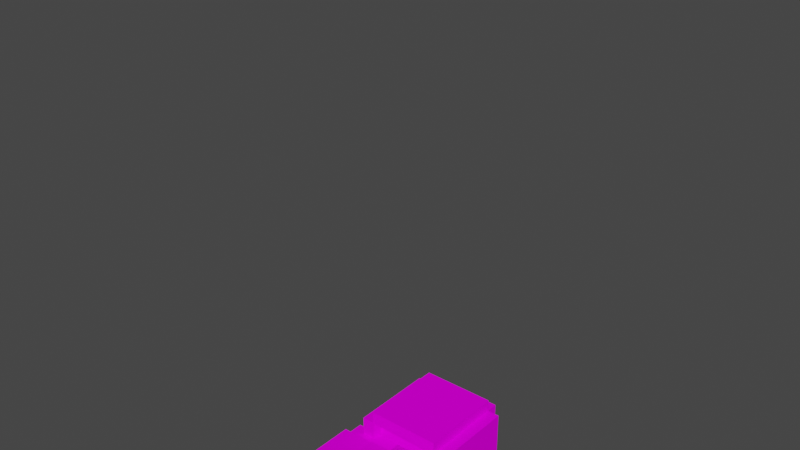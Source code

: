 # Source: SandrineAnimated.blend  (saved by Blender 3.3.6; exported with 4.5.12 LTS)
import bpy
from mathutils import Matrix  # noqa: F401  (used for matrix-valued properties, if any)

bpy.ops.wm.read_factory_settings(use_empty=True)
scene = bpy.context.scene
scene.name = 'Scene'

# ---- images (referenced by path relative to the original .blend; pixels are not part of the script)
import os
ASSET_DIR = os.environ.get("B2B_ASSET_DIR", "")  # directory of the original .blend (textures are referenced by path, not embedded)
HERE = os.path.dirname(os.path.abspath(__file__))  # packed textures are extracted next to this script under _unpacked/

def load_image(name, relpath, width, height, colorspace="sRGB"):
    """Load a texture the original file referenced (path relative to the .blend, or extracted next to this script)."""
    p = next((c for c in (os.path.join(HERE, relpath), os.path.join(ASSET_DIR, relpath)) if relpath and os.path.exists(c)), "")
    if p:
        img = bpy.data.images.load(p, check_existing=True)
        img.name = name
    else:  # same state as the original file: an image datablock whose file is absent (Cycles renders it pink)
        img = bpy.data.images.new(name, width, height)
        img.source = "FILE"
        img.filepath = "//" + (relpath or name)
    img.colorspace_settings.name = colorspace
    return img
img_sandrinetexture_png = load_image('sandrineTexture.png', 'sandrineTexture.png', 1024, 1024, 'sRGB')

# ---- materials (node trees are filled in below, after node groups)
mat_material_0 = bpy.data.materials.new('Material_0')
mat_material_0.use_transparent_shadow = False

# ---- material node trees
mat_material_0.use_nodes = True; mat_material_0.node_tree.nodes.clear()
_N = mat_material_0.node_tree.nodes; _L = mat_material_0.node_tree.links
n0 = _N.new('ShaderNodeBsdfPrincipled'); n0.name = 'Principled BSDF'; n0.location = (0, 300)
n0.distribution = 'GGX'
n0.subsurface_method = 'RANDOM_WALK_SKIN'
n0.inputs[3].default_value = 1.45
n0.inputs[13].default_value = 0.0
n0.inputs[27].default_value = (0.0, 0.0, 0.0, 1.0)
n0.inputs[28].default_value = 1.0
n1 = _N.new('ShaderNodeOutputMaterial'); n1.name = 'Material Output'; n1.location = (300, 300)
n2 = _N.new('ShaderNodeTexImage'); n2.name = 'Image Texture'; n2.location = (-300, 300)
n2.label = 'Base Color'
n2.image = img_sandrinetexture_png
n2.interpolation = 'Closest'
_L.new(n0.outputs[0], n1.inputs[0])
_L.new(n2.outputs[0], n0.inputs[0])
n1.is_active_output = True

# ---- world
world_world = bpy.data.worlds.new('World'); scene.world = world_world
world_world.use_nodes = True; world_world.node_tree.nodes.clear()
_N = world_world.node_tree.nodes; _L = world_world.node_tree.links
n0 = _N.new('ShaderNodeOutputWorld'); n0.name = 'World Output'; n0.location = (300, 300)
n1 = _N.new('ShaderNodeBackground'); n1.name = 'Background'; n1.location = (10, 300)
n1.inputs[0].default_value = (0.05088, 0.05088, 0.05088, 1.0)
_L.new(n1.outputs[0], n0.inputs[0])
n0.is_active_output = True
world_world.color = (0.05088, 0.05088, 0.05088)
world_world.use_sun_shadow = False
world_world.sun_shadow_jitter_overblur = 0.0

# ---- meshes
me_cube_018 = bpy.data.meshes.new('cube.018')
me_cube_018.from_pydata([(0.375, -0.0625, 0.0625), (0.375, 0.0625, 0.0625), (0.375, -0.0625, -0.0625), (0.375, 0.0625, -0.0625), (-0.25, 0.0625, 0.0625), (-0.25, -0.0625, 0.0625), (-0.25, 0.0625, -0.0625), (-0.25, -0.0625, -0.0625), (-0.25, -0.0625, 0.125), (-0.25, 0.0625, 0.125), (-0.25, -0.0625, -0.125), (-0.25, 0.0625, -0.125), (-0.375, 0.0625, 0.125), (-0.375, -0.0625, 0.125), (-0.375, 0.0625, -0.125), (-0.375, -0.0625, -0.125)], [], [(3, 6, 4, 1), (2, 3, 1, 0), (7, 2, 0, 5), (6, 7, 5, 4), (5, 0, 1, 4), (6, 3, 2, 7), (11, 14, 12, 9), (10, 11, 9, 8), (15, 10, 8, 13), (14, 15, 13, 12), (13, 8, 9, 12), (14, 11, 10, 15)])
_uv = me_cube_018.uv_layers.new(name='SandrineUV')
_uv.uv.foreach_set('vector', [0.6875, 0.9219, 0.8125, 0.9219, 0.8125, 0.9531, 0.6875, 0.9531, 0.5469, 0.2031, 0.5781, 0.2031, 0.5781, 0.2344, 0.5469, 0.2344, 0.6875, 0.6719, 0.8125, 0.6719, 0.8125, 0.7031, 0.6875, 0.7031, 0.5781, 0.2031, 0.6094, 0.2031, 0.6094, 0.2344, 0.5781, 0.2344, 0.8125, 0.6719, 0.6875, 0.6719, 0.6875, 0.6406, 0.8125, 0.6406, 0.8125, 0.6094, 0.6875, 0.6094, 0.6875, 0.6406, 0.8125, 0.6406, 0.1875, 0.4688, 0.2188, 0.4688, 0.2188, 0.5312, 0.1875, 0.5312, 0.1875, 0.4062, 0.2188, 0.4062, 0.2188, 0.4688, 0.1875, 0.4688, 0.2188, 0.2031, 0.25, 0.2031, 0.25, 0.2656, 0.2188, 0.2656, 0.7344, 0.2031, 0.7656, 0.2031, 0.7656, 0.2656, 0.7344, 0.2656, 0.7969, 0.2656, 0.7656, 0.2656, 0.7656, 0.2344, 0.7969, 0.2344, 0.7969, 0.2031, 0.7656, 0.2031, 0.7656, 0.2344, 0.7969, 0.2344])
me_cube_018.materials.append(mat_material_0)
me_cube_018.update()
me_cube_017 = bpy.data.meshes.new('cube.017')
me_cube_017.from_pydata([(0.25, -0.0625, 0.0625), (0.25, 0.0625, 0.0625), (0.25, -0.0625, -0.0625), (0.25, 0.0625, -0.0625), (-0.375, 0.0625, 0.0625), (-0.375, -0.0625, 0.0625), (-0.375, 0.0625, -0.0625), (-0.375, -0.0625, -0.0625), (0.375, -0.0625, 0.125), (0.375, 0.0625, 0.125), (0.375, -0.0625, -0.125), (0.375, 0.0625, -0.125), (0.25, 0.0625, 0.125), (0.25, -0.0625, 0.125), (0.25, 0.0625, -0.125), (0.25, -0.0625, -0.125)], [], [(3, 6, 4, 1), (2, 3, 1, 0), (7, 2, 0, 5), (6, 7, 5, 4), (5, 0, 1, 4), (6, 3, 2, 7), (11, 14, 12, 9), (10, 11, 9, 8), (15, 10, 8, 13), (14, 15, 13, 12), (13, 8, 9, 12), (14, 11, 10, 15)])
_uv = me_cube_017.uv_layers.new(name='SandrineUV')
_uv.uv.foreach_set('vector', [0.6094, 0.5312, 0.75, 0.5312, 0.75, 0.5625, 0.6094, 0.5625, 0.7812, 0.9688, 0.8125, 0.9688, 0.8125, 1.0, 0.7812, 1.0, 0.6562, 0.8281, 0.7969, 0.8281, 0.7969, 0.8594, 0.6562, 0.8594, 0.6719, 0.1875, 0.7031, 0.1875, 0.7031, 0.2188, 0.6719, 0.2188, 0.7969, 0.5312, 0.6562, 0.5312, 0.6562, 0.5, 0.7969, 0.5, 0.7969, 0.4688, 0.6562, 0.4688, 0.6562, 0.5, 0.7969, 0.5, 0.0, 0.1875, 0.03125, 0.1875, 0.03125, 0.25, 0.0, 0.25, 0.03125, 0.1875, 0.0625, 0.1875, 0.0625, 0.25, 0.03125, 0.25, 0.0625, 0.1875, 0.09375, 0.1875, 0.09375, 0.25, 0.0625, 0.25, 0.09375, 0.1875, 0.125, 0.1875, 0.125, 0.25, 0.09375, 0.25, 0.7344, 0.2188, 0.7031, 0.2188, 0.7031, 0.1875, 0.7344, 0.1875, 0.1719, 0.1719, 0.1406, 0.1719, 0.1406, 0.2031, 0.1719, 0.2031])
me_cube_017.materials.append(mat_material_0)
me_cube_017.update()
me_cube_016 = bpy.data.meshes.new('cube.016')
me_cube_016.from_pydata([(0.2812, -0.0625, 0.0625), (0.2812, 0.0625, 0.0625), (0.2812, -0.0625, -0.0625), (0.2812, 0.0625, -0.0625), (-0.2812, 0.0625, 0.0625), (-0.2812, -0.0625, 0.0625), (-0.2812, 0.0625, -0.0625), (-0.2812, -0.0625, -0.0625)], [], [(3, 6, 4, 1), (2, 3, 1, 0), (7, 2, 0, 5), (6, 7, 5, 4), (5, 0, 1, 4), (6, 3, 2, 7)])
_uv = me_cube_016.uv_layers.new(name='SandrineUV')
_uv.uv.foreach_set('vector', [0.1406, 0.2969, 0.2812, 0.2969, 0.2812, 0.3281, 0.1406, 0.3281, 0.7969, 0.8281, 0.8281, 0.8281, 0.8281, 0.8594, 0.7969, 0.8594, 0.6719, 0.7344, 0.8125, 0.7344, 0.8125, 0.7656, 0.6719, 0.7656, 0.2188, 0.1719, 0.25, 0.1719, 0.25, 0.2031, 0.2188, 0.2031, 0.8125, 0.7344, 0.6719, 0.7344, 0.6719, 0.7031, 0.8125, 0.7031, 0.6719, 0.2969, 0.5312, 0.2969, 0.5312, 0.3281, 0.6719, 0.3281])
me_cube_016.materials.append(mat_material_0)
me_cube_016.update()
me_cube_015 = bpy.data.meshes.new('cube.015')
me_cube_015.from_pydata([(0.2812, -0.0625, 0.0625), (0.2812, 0.0625, 0.0625), (0.2812, -0.0625, -0.0625), (0.2812, 0.0625, -0.0625), (-0.2812, 0.0625, 0.0625), (-0.2812, -0.0625, 0.0625), (-0.2812, 0.0625, -0.0625), (-0.2812, -0.0625, -0.0625)], [], [(3, 6, 4, 1), (2, 3, 1, 0), (7, 2, 0, 5), (6, 7, 5, 4), (5, 0, 1, 4), (6, 3, 2, 7)])
_uv = me_cube_015.uv_layers.new(name='SandrineUV')
_uv.uv.foreach_set('vector', [0.6719, 0.4375, 0.8125, 0.4375, 0.8125, 0.4688, 0.6719, 0.4688, 0.2656, 0.1719, 0.2969, 0.1719, 0.2969, 0.2031, 0.2656, 0.2031, 0.6719, 0.4062, 0.8125, 0.4062, 0.8125, 0.4375, 0.6719, 0.4375, 0.2969, 0.1719, 0.3281, 0.1719, 0.3281, 0.2031, 0.2969, 0.2031, 0.8125, 0.4062, 0.6719, 0.4062, 0.6719, 0.375, 0.8125, 0.375, 0.8125, 0.3438, 0.6719, 0.3438, 0.6719, 0.375, 0.8125, 0.375])
me_cube_015.materials.append(mat_material_0)
me_cube_015.update()
me_cube_012 = bpy.data.meshes.new('cube.012')
me_cube_012.from_pydata([(0.09375, -0.1875, 0.3437), (0.09375, -0.0625, 0.3438), (0.09375, -0.1875, -0.3438), (0.09375, -0.0625, -0.3438), (-0.09375, -0.0625, 0.3438), (-0.09375, -0.1875, 0.3437), (-0.09375, -0.0625, -0.3438), (-0.09375, -0.1875, -0.3438), (0.09375, -0.0625, -0.2188), (0.09375, 0.1875, -0.2187), (0.09375, -0.0625, -0.3438), (0.09375, 0.1875, -0.3437), (-0.09375, 0.1875, -0.2187), (-0.09375, -0.0625, -0.2188), (-0.09375, 0.1875, -0.3437), (-0.09375, -0.0625, -0.3438)], [], [(3, 6, 4, 1), (2, 3, 1, 0), (7, 2, 0, 5), (6, 7, 5, 4), (5, 0, 1, 4), (6, 3, 2, 7), (11, 14, 12, 9), (10, 11, 9, 8), (15, 10, 8, 13), (14, 15, 13, 12), (13, 8, 9, 12), (14, 11, 10, 15)])
_uv = me_cube_012.uv_layers.new(name='SandrineUV')
_uv.uv.foreach_set('vector', [0.5625, 0.5156, 0.6094, 0.5156, 0.6094, 0.6875, 0.5625, 0.6875, 0.3281, 0.2344, 0.3594, 0.2344, 0.3594, 0.4062, 0.3281, 0.4062, 0.0, 0.25, 0.04688, 0.25, 0.04688, 0.4219, 0.0, 0.4219, 0.3594, 0.2344, 0.3906, 0.2344, 0.3906, 0.4062, 0.3594, 0.4062, 0.5469, 0.8281, 0.5, 0.8281, 0.5, 0.7969, 0.5469, 0.7969, 0.7969, 0.5469, 0.75, 0.5469, 0.75, 0.5781, 0.7969, 0.5781, 0.6719, 0.2188, 0.7188, 0.2188, 0.7188, 0.25, 0.6719, 0.25, 0.3906, 0.6875, 0.4531, 0.6875, 0.4531, 0.7188, 0.3906, 0.7188, 0.1406, 0.2031, 0.1875, 0.2031, 0.1875, 0.2344, 0.1406, 0.2344, 0.5938, 0.8906, 0.6562, 0.8906, 0.6562, 0.9219, 0.5938, 0.9219, 0.3281, 0.3438, 0.2812, 0.3438, 0.2812, 0.2812, 0.3281, 0.2812, 0.75, 0.7656, 0.7031, 0.7656, 0.7031, 0.8281, 0.75, 0.8281])
me_cube_012.materials.append(mat_material_0)
me_cube_012.update()
me_cube_011 = bpy.data.meshes.new('cube.011')
me_cube_011.from_pydata([(0.09375, -0.1875, 0.3437), (0.09375, -0.0625, 0.3438), (0.09375, -0.1875, -0.3438), (0.09375, -0.0625, -0.3438), (-0.09375, -0.0625, 0.3438), (-0.09375, -0.1875, 0.3437), (-0.09375, -0.0625, -0.3438), (-0.09375, -0.1875, -0.3438), (0.09375, -0.0625, -0.2188), (0.09375, 0.1875, -0.2187), (0.09375, -0.0625, -0.3438), (0.09375, 0.1875, -0.3437), (-0.09375, 0.1875, -0.2187), (-0.09375, -0.0625, -0.2188), (-0.09375, 0.1875, -0.3437), (-0.09375, -0.0625, -0.3438)], [], [(3, 6, 4, 1), (2, 3, 1, 0), (7, 2, 0, 5), (6, 7, 5, 4), (5, 0, 1, 4), (6, 3, 2, 7), (11, 14, 12, 9), (10, 11, 9, 8), (15, 10, 8, 13), (14, 15, 13, 12), (13, 8, 9, 12), (14, 11, 10, 15)])
_uv = me_cube_011.uv_layers.new(name='SandrineUV')
_uv.uv.foreach_set('vector', [0.04688, 0.25, 0.09375, 0.25, 0.09375, 0.4219, 0.04688, 0.4219, 0.3906, 0.2344, 0.4219, 0.2344, 0.4219, 0.4062, 0.3906, 0.4062, 0.09375, 0.25, 0.1406, 0.25, 0.1406, 0.4219, 0.09375, 0.4219, 0.4219, 0.2344, 0.4531, 0.2344, 0.4531, 0.4062, 0.4219, 0.4062, 0.3125, 0.2344, 0.2656, 0.2344, 0.2656, 0.2031, 0.3125, 0.2031, 0.3594, 0.2031, 0.3125, 0.2031, 0.3125, 0.2344, 0.3594, 0.2344, 0.3594, 0.2031, 0.4062, 0.2031, 0.4062, 0.2344, 0.3594, 0.2344, 0.75, 0.7969, 0.8125, 0.7969, 0.8125, 0.8281, 0.75, 0.8281, 0.4062, 0.2031, 0.4531, 0.2031, 0.4531, 0.2344, 0.4062, 0.2344, 0.75, 0.7656, 0.8125, 0.7656, 0.8125, 0.7969, 0.75, 0.7969, 0.5625, 0.2969, 0.5156, 0.2969, 0.5156, 0.2344, 0.5625, 0.2344, 0.6094, 0.2344, 0.5625, 0.2344, 0.5625, 0.2969, 0.6094, 0.2969])
me_cube_011.materials.append(mat_material_0)
me_cube_011.update()
me_cube_010 = bpy.data.meshes.new('cube.010')
me_cube_010.from_pydata([(0.1562, -0.125, 0.3437), (0.1562, 0.125, 0.3438), (0.1562, -0.125, -0.3438), (0.1562, 0.125, -0.3437), (-0.1562, 0.125, 0.3438), (-0.1562, -0.125, 0.3437), (-0.1562, 0.125, -0.3437), (-0.1562, -0.125, -0.3438)], [], [(3, 6, 4, 1), (2, 3, 1, 0), (7, 2, 0, 5), (6, 7, 5, 4), (5, 0, 1, 4), (6, 3, 2, 7)])
_uv = me_cube_010.uv_layers.new(name='SandrineUV')
_uv.uv.foreach_set('vector', [0.1562, 0.8281, 0.2344, 0.8281, 0.2344, 1.0, 0.1562, 1.0, 0.2188, 0.4062, 0.2812, 0.4062, 0.2812, 0.5781, 0.2188, 0.5781, 0.1562, 0.6562, 0.2344, 0.6562, 0.2344, 0.8281, 0.1562, 0.8281, 0.2812, 0.4062, 0.3438, 0.4062, 0.3438, 0.5781, 0.2812, 0.5781, 0.6719, 0.4531, 0.5938, 0.4531, 0.5938, 0.3906, 0.6719, 0.3906, 0.6875, 0.625, 0.6094, 0.625, 0.6094, 0.6875, 0.6875, 0.6875])
me_cube_010.materials.append(mat_material_0)
me_cube_010.update()
me_cube_009 = bpy.data.meshes.new('cube.009')
me_cube_009.from_pydata([(0.1563, -0.125, 0.3437), (0.1563, 0.125, 0.3438), (0.1563, -0.125, -0.3438), (0.1563, 0.125, -0.3437), (-0.1563, 0.125, 0.3438), (-0.1563, -0.125, 0.3437), (-0.1563, 0.125, -0.3437), (-0.1563, -0.125, -0.3438)], [], [(3, 6, 4, 1), (2, 3, 1, 0), (7, 2, 0, 5), (6, 7, 5, 4), (5, 0, 1, 4), (6, 3, 2, 7)])
_uv = me_cube_009.uv_layers.new(name='SandrineUV')
_uv.uv.foreach_set('vector', [0.0, 0.6406, 0.07812, 0.6406, 0.07812, 0.8125, 0.0, 0.8125, 0.3438, 0.4062, 0.4062, 0.4062, 0.4062, 0.5781, 0.3438, 0.5781, 0.07812, 0.6406, 0.1562, 0.6406, 0.1562, 0.8125, 0.07812, 0.8125, 0.4062, 0.4062, 0.4688, 0.4062, 0.4688, 0.5781, 0.4062, 0.5781, 0.6875, 0.625, 0.6094, 0.625, 0.6094, 0.5625, 0.6875, 0.5625, 0.6719, 0.3281, 0.5938, 0.3281, 0.5938, 0.3906, 0.6719, 0.3906])
me_cube_009.materials.append(mat_material_0)
me_cube_009.update()
me_cube_008 = bpy.data.meshes.new('cube.008')
me_cube_008.from_pydata([(0.3125, -0.25, -0.2188), (0.3125, 0.125, -0.2187), (0.3125, -0.25, -0.5313), (0.3125, 0.125, -0.5312), (-0.3125, 0.125, -0.2187), (-0.3125, -0.25, -0.2188), (-0.3125, 0.125, -0.5312), (-0.3125, -0.25, -0.5313), (0.125, -0.125, 0.1562), (0.125, 0.125, 0.1563), (0.125, -0.125, -0.03125), (0.125, 0.125, -0.03125), (-0.125, 0.125, 0.1563), (-0.125, -0.125, 0.1562), (-0.125, 0.125, -0.03125), (-0.125, -0.125, -0.03125), (0.1875, 0.125, 0.3438), (0.1875, 0.25, 0.3438), (0.1875, 0.125, 0.1563), (0.1875, 0.25, 0.1563), (-0.1875, 0.25, 0.3438), (-0.1875, 0.125, 0.3438), (-0.1875, 0.25, 0.1563), (-0.1875, 0.125, 0.1563), (0.0625, -0.125, 0.5312), (0.0625, -8.655e-08, 0.5312), (0.0625, -0.125, 0.4062), (0.0625, -6.619e-08, 0.4062), (-0.0625, -8.655e-08, 0.5312), (-0.0625, -0.125, 0.5312), (-0.0625, -6.619e-08, 0.4062), (-0.0625, -0.125, 0.4062), (0.3125, -0.1875, 0.4062), (0.3125, 0.125, 0.4063), (0.3125, -0.1875, 0.1562), (0.3125, 0.125, 0.1563), (-0.3125, 0.125, 0.4063), (-0.3125, -0.1875, 0.4062), (-0.3125, 0.125, 0.1563), (-0.3125, -0.1875, 0.1562), (0.25, -0.1875, -0.09375), (0.25, 0.125, -0.09375), (0.25, -0.1875, -0.2188), (0.25, 0.125, -0.2187), (-0.25, 0.125, -0.09375), (-0.25, -0.1875, -0.09375), (-0.25, 0.125, -0.2187), (-0.25, -0.1875, -0.2188), (0.1875, -0.125, -0.03125), (0.1875, 0.125, -0.03125), (0.1875, -0.125, -0.09375), (0.1875, 0.125, -0.09375), (-0.1875, 0.125, -0.03125), (-0.1875, -0.125, -0.03125), (-0.1875, 0.125, -0.09375), (-0.1875, -0.125, -0.09375)], [], [(3, 6, 4, 1), (2, 3, 1, 0), (7, 2, 0, 5), (6, 7, 5, 4), (5, 0, 1, 4), (6, 3, 2, 7), (11, 14, 12, 9), (10, 11, 9, 8), (15, 10, 8, 13), (14, 15, 13, 12), (13, 8, 9, 12), (14, 11, 10, 15), (19, 22, 20, 17), (18, 19, 17, 16), (23, 18, 16, 21), (22, 23, 21, 20), (21, 16, 17, 20), (22, 19, 18, 23), (27, 30, 28, 25), (26, 27, 25, 24), (31, 26, 24, 29), (30, 31, 29, 28), (29, 24, 25, 28), (30, 27, 26, 31), (35, 38, 36, 33), (34, 35, 33, 32), (39, 34, 32, 37), (38, 39, 37, 36), (37, 32, 33, 36), (38, 35, 34, 39), (43, 46, 44, 41), (42, 43, 41, 40), (47, 42, 40, 45), (46, 47, 45, 44), (45, 40, 41, 44), (46, 43, 42, 47), (51, 54, 52, 49), (50, 51, 49, 48), (55, 50, 48, 53), (54, 55, 53, 52), (53, 48, 49, 52), (54, 51, 50, 55)])
_uv = me_cube_008.uv_layers.new(name='SandrineUV')
_uv.uv.foreach_set('vector', [0.2344, 0.9219, 0.3906, 0.9219, 0.3906, 1.0, 0.2344, 1.0, 0.5938, 0.9219, 0.6875, 0.9219, 0.6875, 1.0, 0.5938, 1.0, 0.2344, 0.8438, 0.3906, 0.8438, 0.3906, 0.9219, 0.2344, 0.9219, 0.1406, 0.3281, 0.2344, 0.3281, 0.2344, 0.4062, 0.1406, 0.4062, 0.1562, 1.0, 0.0, 1.0, 0.0, 0.9062, 0.1562, 0.9062, 0.1562, 0.8125, 0.0, 0.8125, 0.0, 0.9062, 0.1562, 0.9062, 0.5312, 0.3281, 0.5938, 0.3281, 0.5938, 0.375, 0.5312, 0.375, 0.6094, 0.25, 0.6719, 0.25, 0.6719, 0.2969, 0.6094, 0.2969, 0.6719, 0.25, 0.7344, 0.25, 0.7344, 0.2969, 0.6719, 0.2969, 0.2656, 0.2344, 0.3281, 0.2344, 0.3281, 0.2812, 0.2656, 0.2812, 0.4531, 0.7812, 0.3906, 0.7812, 0.3906, 0.7188, 0.4531, 0.7188, 0.5156, 0.25, 0.4531, 0.25, 0.4531, 0.3125, 0.5156, 0.3125, 0.6719, 0.2969, 0.7656, 0.2969, 0.7656, 0.3438, 0.6719, 0.3438, 0.1875, 0.1875, 0.2188, 0.1875, 0.2188, 0.2344, 0.1875, 0.2344, 0.6875, 0.9531, 0.7812, 0.9531, 0.7812, 1.0, 0.6875, 1.0, 0.5156, 0.1875, 0.5469, 0.1875, 0.5469, 0.2344, 0.5156, 0.2344, 0.8281, 0.9219, 0.7344, 0.9219, 0.7344, 0.8906, 0.8281, 0.8906, 0.8281, 0.8594, 0.7344, 0.8594, 0.7344, 0.8906, 0.8281, 0.8906, 0.3281, 0.1719, 0.3594, 0.1719, 0.3594, 0.2031, 0.3281, 0.2031, 0.3594, 0.1719, 0.3906, 0.1719, 0.3906, 0.2031, 0.3594, 0.2031, 0.3906, 0.1719, 0.4219, 0.1719, 0.4219, 0.2031, 0.3906, 0.2031, 0.4219, 0.1719, 0.4531, 0.1719, 0.4531, 0.2031, 0.4219, 0.2031, 0.8281, 0.5781, 0.7969, 0.5781, 0.7969, 0.5469, 0.8281, 0.5469, 0.8281, 0.5, 0.7969, 0.5, 0.7969, 0.5312, 0.8281, 0.5312, 0.5, 0.8281, 0.6562, 0.8281, 0.6562, 0.8906, 0.5, 0.8906, 0.4531, 0.3125, 0.5312, 0.3125, 0.5312, 0.375, 0.4531, 0.375, 0.5469, 0.7656, 0.7031, 0.7656, 0.7031, 0.8281, 0.5469, 0.8281, 0.6562, 0.8594, 0.7344, 0.8594, 0.7344, 0.9219, 0.6562, 0.9219, 0.3906, 0.8438, 0.2344, 0.8438, 0.2344, 0.7656, 0.3906, 0.7656, 0.3906, 0.6875, 0.2344, 0.6875, 0.2344, 0.7656, 0.3906, 0.7656, 0.6875, 0.5781, 0.8125, 0.5781, 0.8125, 0.6094, 0.6875, 0.6094, 0.1406, 0.2344, 0.2188, 0.2344, 0.2188, 0.2656, 0.1406, 0.2656, 0.1406, 0.2656, 0.2656, 0.2656, 0.2656, 0.2969, 0.1406, 0.2969, 0.7344, 0.2656, 0.8125, 0.2656, 0.8125, 0.2969, 0.7344, 0.2969, 0.6719, 0.7656, 0.5469, 0.7656, 0.5469, 0.6875, 0.6719, 0.6875, 0.5938, 0.375, 0.4688, 0.375, 0.4688, 0.4531, 0.5938, 0.4531, 0.7578, 0.5312, 0.8516, 0.5312, 0.8516, 0.5469, 0.7578, 0.5469, 0.1562, 0.6406, 0.2188, 0.6406, 0.2188, 0.6562, 0.1562, 0.6562, 0.7656, 0.3281, 0.8594, 0.3281, 0.8594, 0.3438, 0.7656, 0.3438, 0.6875, 0.5625, 0.75, 0.5625, 0.75, 0.5781, 0.6875, 0.5781, 0.6562, 0.5156, 0.5625, 0.5156, 0.5625, 0.4531, 0.6562, 0.4531, 0.3281, 0.3438, 0.2344, 0.3438, 0.2344, 0.4062, 0.3281, 0.4062])
me_cube_008.materials.append(mat_material_0)
me_cube_008.update()
me_cube_001 = bpy.data.meshes.new('cube.001')
me_cube_001.from_pydata([(0.0625, 0.2188, 3.564e-08), (0.0625, 0.2812, 4.582e-08), (0.0625, 0.2188, -0.0625), (0.0625, 0.2812, -0.0625), (-0.0625, 0.2812, 4.582e-08), (-0.0625, 0.2188, 3.564e-08), (-0.0625, 0.2812, -0.0625), (-0.0625, 0.2188, -0.0625), (0.1875, -0.2188, 0.25), (0.1875, 0.2187, 0.25), (0.1875, -0.2187, -0.1875), (0.1875, 0.2188, -0.1875), (-0.1875, 0.2187, 0.25), (-0.1875, -0.2188, 0.25), (-0.1875, 0.2188, -0.1875), (-0.1875, -0.2187, -0.1875), (0.25, -0.2188, 0.1875), (0.25, 0.2187, 0.1875), (0.25, -0.2187, -0.25), (0.25, 0.2188, -0.25), (0.1875, 0.2187, 0.1875), (0.1875, -0.2188, 0.1875), (0.1875, 0.2188, -0.25), (0.1875, -0.2187, -0.25), (0.1875, -0.2813, 0.1875), (0.1875, -0.2188, 0.1875), (0.1875, -0.2812, -0.25), (0.1875, -0.2187, -0.25), (-0.1875, -0.2188, 0.1875), (-0.1875, -0.2813, 0.1875), (-0.1875, -0.2187, -0.25), (-0.1875, -0.2812, -0.25), (-0.1875, -0.2188, 0.1875), (-0.1875, 0.2187, 0.1875), (-0.1875, -0.2187, -0.25), (-0.1875, 0.2188, -0.25), (-0.25, 0.2187, 0.1875), (-0.25, -0.2188, 0.1875), (-0.25, 0.2188, -0.25), (-0.25, -0.2187, -0.25)], [], [(3, 6, 4, 1), (2, 3, 1, 0), (7, 2, 0, 5), (6, 7, 5, 4), (5, 0, 1, 4), (6, 3, 2, 7), (11, 14, 12, 9), (10, 11, 9, 8), (15, 10, 8, 13), (14, 15, 13, 12), (13, 8, 9, 12), (14, 11, 10, 15), (19, 22, 20, 17), (18, 19, 17, 16), (23, 18, 16, 21), (22, 23, 21, 20), (21, 16, 17, 20), (22, 19, 18, 23), (27, 30, 28, 25), (26, 27, 25, 24), (31, 26, 24, 29), (30, 31, 29, 28), (29, 24, 25, 28), (30, 27, 26, 31), (35, 38, 36, 33), (34, 35, 33, 32), (39, 34, 32, 37), (38, 39, 37, 36), (37, 32, 33, 36), (38, 35, 34, 39)])
_uv = me_cube_001.uv_layers.new(name='SandrineUV')
_uv.uv.foreach_set('vector', [0.5, 0.7812, 0.5312, 0.7812, 0.5312, 0.7969, 0.5, 0.7969, 0.2188, 0.6406, 0.2344, 0.6406, 0.2344, 0.6562, 0.2188, 0.6562, 0.1406, 0.4062, 0.1719, 0.4062, 0.1719, 0.4219, 0.1406, 0.4219, 0.2188, 0.625, 0.2344, 0.625, 0.2344, 0.6406, 0.2188, 0.6406, 0.6406, 0.5312, 0.6094, 0.5312, 0.6094, 0.5156, 0.6406, 0.5156, 0.2656, 0.3281, 0.2344, 0.3281, 0.2344, 0.3438, 0.2656, 0.3438, 0.4531, 0.6719, 0.5469, 0.6719, 0.5469, 0.7812, 0.4531, 0.7812, 0.2344, 0.5781, 0.3438, 0.5781, 0.3438, 0.6875, 0.2344, 0.6875, 0.0, 0.4219, 0.09375, 0.4219, 0.09375, 0.5312, 0.0, 0.5312, 0.3438, 0.5781, 0.4531, 0.5781, 0.4531, 0.6875, 0.3438, 0.6875, 0.1875, 0.5312, 0.09375, 0.5312, 0.09375, 0.4219, 0.1875, 0.4219, 0.5625, 0.5625, 0.4688, 0.5625, 0.4688, 0.6719, 0.5625, 0.6719, 0.25, 0.1562, 0.2656, 0.1562, 0.2656, 0.2656, 0.25, 0.2656, 0.0, 0.5312, 0.1094, 0.5312, 0.1094, 0.6406, 0.0, 0.6406, 0.125, 0.1406, 0.1406, 0.1406, 0.1406, 0.25, 0.125, 0.25, 0.1094, 0.5312, 0.2188, 0.5312, 0.2188, 0.6406, 0.1094, 0.6406, 0.4688, 0.25, 0.4531, 0.25, 0.4531, 0.1406, 0.4688, 0.1406, 0.4844, 0.1406, 0.4688, 0.1406, 0.4688, 0.25, 0.4844, 0.25, 0.4688, 0.4531, 0.5625, 0.4531, 0.5625, 0.5625, 0.4688, 0.5625, 0.4844, 0.1406, 0.5, 0.1406, 0.5, 0.25, 0.4844, 0.25, 0.5, 0.8906, 0.5938, 0.8906, 0.5938, 1.0, 0.5, 1.0, 0.5, 0.1406, 0.5156, 0.1406, 0.5156, 0.25, 0.5, 0.25, 0.8594, 0.3281, 0.7656, 0.3281, 0.7656, 0.3125, 0.8594, 0.3125, 0.8594, 0.2969, 0.7656, 0.2969, 0.7656, 0.3125, 0.8594, 0.3125, 0.6094, 0.1406, 0.625, 0.1406, 0.625, 0.25, 0.6094, 0.25, 0.3906, 0.8906, 0.5, 0.8906, 0.5, 1.0, 0.3906, 1.0, 0.625, 0.1406, 0.6406, 0.1406, 0.6406, 0.25, 0.625, 0.25, 0.3906, 0.7812, 0.5, 0.7812, 0.5, 0.8906, 0.3906, 0.8906, 0.6562, 0.25, 0.6406, 0.25, 0.6406, 0.1406, 0.6562, 0.1406, 0.6719, 0.1406, 0.6562, 0.1406, 0.6562, 0.25, 0.6719, 0.25])
me_cube_001.materials.append(mat_material_0)
me_cube_001.update()
arm_armature = bpy.data.armatures.new('Armature')  # bones are not reproduced

# ---- objects
ob_larm2 = bpy.data.objects.new('LArm2', me_cube_018)
ob_rarm2 = bpy.data.objects.new('RArm2', me_cube_017)
ob_rarm1 = bpy.data.objects.new('RArm1', me_cube_016)
ob_larm1 = bpy.data.objects.new('LArm1', me_cube_015)
ob_rleg2 = bpy.data.objects.new('RLeg2', me_cube_012)
ob_lleg2 = bpy.data.objects.new('LLeg2', me_cube_011)
ob_lleg1 = bpy.data.objects.new('LLeg1', me_cube_010)
ob_rleg1 = bpy.data.objects.new('RLeg1', me_cube_009)
ob_torso = bpy.data.objects.new('Torso', me_cube_008)
ob_head = bpy.data.objects.new('Head', me_cube_001)
ob_armature = bpy.data.objects.new('Armature', arm_armature)

# ---- transforms, parenting, visibility, modifiers, constraints
ob_larm2.parent = ob_armature
ob_larm2.matrix_parent_inverse = Matrix(((-7.652e-21, -7.59e-07, 1.0, -2.0), (-1.0, 5.27e-14, -1.788e-07, -1.34), (1.694e-21, -1.0, -7.59e-07, -0.06), (0.0, 0.0, 0.0, 1.0)))
ob_larm2.location = (-1.188, -0.0625, 2.0)
ob_rarm2.parent = ob_armature
ob_rarm2.matrix_parent_inverse = Matrix(((-7.652e-21, 4.013e-07, -1.0, 2.0), (1.0, 5.27e-14, -1.788e-07, -1.34), (-3.071e-27, -1.0, -4.013e-07, -0.06), (0.0, -0.0, 0.0, 1.0)))
ob_rarm2.location = (1.188, -0.0625, 2.0)
ob_rarm1.parent = ob_armature
ob_rarm1.matrix_parent_inverse = Matrix(((2.98e-08, 4.013e-07, -1.0, 2.0), (1.0, 5.98e-14, -1.49e-07, -0.84), (1.907e-14, -1.0, -4.013e-07, -0.06), (-0.0, -0.0, 0.0, 1.0)))
ob_rarm1.location = (0.5938, -0.0625, 2.0)
ob_larm1.parent = ob_armature
ob_larm1.matrix_parent_inverse = Matrix(((2.98e-08, -4.013e-07, 1.0, -2.0), (-1.0, 5.98e-14, -1.49e-07, -0.84), (-1.907e-14, -1.0, -4.013e-07, -0.06), (0.0, 0.0, 0.0, 1.0)))
ob_larm1.location = (-0.5938, -0.0625, 2.0)
ob_rleg2.parent = ob_armature
ob_rleg2.matrix_parent_inverse = Matrix(((-5.205e-07, -1.0, -1.221e-21, -0.06), (2.086e-07, -7.451e-09, -1.0, 0.13), (1.0, -6.398e-07, -2.118e-22, -0.2188), (-0.0, 0.0, 0.0, 1.0)))
ob_rleg2.location = (0.2188, 0.0625, 0.3438)
ob_lleg2.parent = ob_armature
ob_lleg2.matrix_parent_inverse = Matrix(((-5.205e-07, 1.0, 1.221e-21, 0.06), (-2.086e-07, -7.451e-09, -1.0, 0.13), (-1.0, -6.398e-07, -2.118e-22, -0.2188), (0.0, 0.0, 0.0, 1.0)))
ob_lleg2.location = (-0.2188, 0.0625, 0.3438)
ob_lleg1.parent = ob_armature
ob_lleg1.matrix_parent_inverse = Matrix(((-5.16e-07, 1.0, -3.725e-09, 0.06), (-2.086e-07, -1.118e-08, -1.0, 0.63), (-1.0, -6.352e-07, 2.366e-15, -0.2188), (0.0, 0.0, -0.0, 1.0)))
ob_lleg1.location = (-0.2188, -0.0625, 0.9688)
ob_rleg1.parent = ob_armature
ob_rleg1.matrix_parent_inverse = Matrix(((-5.16e-07, -1.0, 3.725e-09, -0.06), (2.086e-07, -1.118e-08, -1.0, 0.63), (1.0, -6.352e-07, 2.366e-15, -0.2188), (-0.0, 0.0, -0.0, 1.0)))
ob_rleg1.location = (0.2188, -0.0625, 0.9688)
ob_torso.parent = ob_armature
ob_torso.matrix_parent_inverse = Matrix(((1.0, -0.0, 0.0, -0.0), (-0.0, 0.0, 1.0, -2.1), (-0.0, -1.0, 0.0, -0.06), (0.0, 0.0, -0.0, 1.0)))
ob_torso.location = (0.0, -2.818e-07, 1.719)
ob_head.parent = ob_armature
ob_head.matrix_parent_inverse = Matrix(((1.0, -0.0, 0.0, -0.0), (-0.0, 0.0, 1.0, -2.1), (-0.0, -1.0, 0.0, -0.06), (0.0, 0.0, -0.0, 1.0)))
ob_head.location = (0.0, -0.03125, 2.438)
ob_armature.location = (0.0, 0.0, 0.0)
ob_armature.show_in_front = True

# ---- collection membership
scene.collection.objects.link(ob_larm2)
scene.collection.objects.link(ob_rarm2)
scene.collection.objects.link(ob_rarm1)
scene.collection.objects.link(ob_larm1)
scene.collection.objects.link(ob_rleg2)
scene.collection.objects.link(ob_lleg2)
scene.collection.objects.link(ob_lleg1)
scene.collection.objects.link(ob_rleg1)
scene.collection.objects.link(ob_torso)
scene.collection.objects.link(ob_head)
scene.collection.objects.link(ob_armature)

# ---- scene / render settings (as saved in the file)
scene.frame_start = 1; scene.frame_end = 30; scene.frame_set(1)
scene.render.engine = 'BLENDER_EEVEE_NEXT'
scene.render.fps = 60
scene.cycles.sampling_pattern = 'TABULATED_SOBOL'
scene.cycles.use_light_tree = False
scene.view_settings.view_transform = 'Filmic'
bpy.context.view_layer.update()

# ---- added for rendering (the .blend has no active camera and no usable light): camera, sun
cam_auto = bpy.data.cameras.new('AutoCamera')
cam_auto.lens = 50.0
cam_auto.sensor_width = 36.0
cam_auto.clip_end = 1000.0
ob_auto_camera = bpy.data.objects.new('AutoCamera', cam_auto)
scene.collection.objects.link(ob_auto_camera)
ob_auto_camera.location = (2.72165, -3.19807, 3.52107)
ob_auto_camera.rotation_euler = (1.09748, -7.21219e-08, 0.694738)
scene.camera = ob_auto_camera
light_auto_sun = bpy.data.lights.new('AutoSun', 'SUN')
light_auto_sun.energy = 3.0
light_auto_sun.angle = 0.0523599
ob_auto_sun = bpy.data.objects.new('AutoSun', light_auto_sun)
scene.collection.objects.link(ob_auto_sun)
ob_auto_sun.rotation_euler = (0.872665, 0.174533, 0.523599)
bpy.context.view_layer.update()
